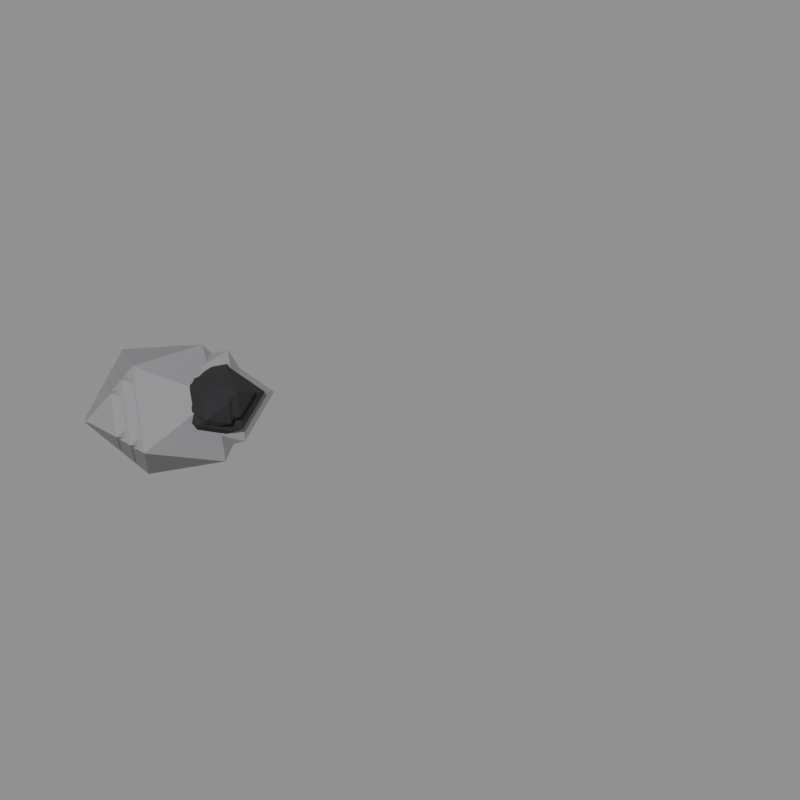 # Source: effect_smoke.blend  (saved by Blender 5.2.44; exported with 4.5.12 LTS)
import bpy
from mathutils import Matrix  # noqa: F401  (used for matrix-valued properties, if any)

bpy.ops.wm.read_factory_settings(use_empty=True)
scene = bpy.context.scene
scene.name = 'model'

# ---- collections
col_frame_0 = bpy.data.collections.new('frame_0'); scene.collection.children.link(col_frame_0)
col_frame_1 = bpy.data.collections.new('frame_1'); scene.collection.children.link(col_frame_1)
col_frame_2 = bpy.data.collections.new('frame_2'); scene.collection.children.link(col_frame_2)
col_frame_3 = bpy.data.collections.new('frame_3'); scene.collection.children.link(col_frame_3)
col_frame_4 = bpy.data.collections.new('frame_4'); scene.collection.children.link(col_frame_4)
col_reference = bpy.data.collections.new('reference'); scene.collection.children.link(col_reference)

# ---- materials (node trees are filled in below, after node groups)
mat_smoke_grey = bpy.data.materials.new('smoke_grey')
mat_smoke_grey.diffuse_color = (0.2633, 0.2633, 0.2738, 1.0)
mat_smoke_black = bpy.data.materials.new('smoke_black')
mat_smoke_black.diffuse_color = (0.02198, 0.02198, 0.02452, 1.0)

# ---- material node trees
mat_smoke_grey.use_nodes = True; mat_smoke_grey.node_tree.nodes.clear()
_N = mat_smoke_grey.node_tree.nodes; _L = mat_smoke_grey.node_tree.links
n0 = _N.new('ShaderNodeBsdfPrincipled'); n0.name = 'Principled BSDF'; n0.location = (-200, 100)
n0.inputs[0].default_value = (0.2633, 0.2633, 0.2738, 1.0)
n0.inputs[2].default_value = 1.0
n0.inputs[10].default_value = 0.005
n1 = _N.new('ShaderNodeOutputMaterial'); n1.name = 'Material Output'; n1.location = (200, 100)
_L.new(n0.outputs[0], n1.inputs[0])
n1.is_active_output = True
mat_smoke_black.use_nodes = True; mat_smoke_black.node_tree.nodes.clear()
_N = mat_smoke_black.node_tree.nodes; _L = mat_smoke_black.node_tree.links
n0 = _N.new('ShaderNodeBsdfPrincipled'); n0.name = 'Principled BSDF'; n0.location = (-200, 100)
n0.inputs[0].default_value = (0.02198, 0.02198, 0.02452, 1.0)
n0.inputs[2].default_value = 1.0
n0.inputs[10].default_value = 0.005
n1 = _N.new('ShaderNodeOutputMaterial'); n1.name = 'Material Output'; n1.location = (200, 100)
_L.new(n0.outputs[0], n1.inputs[0])
n1.is_active_output = True

# ---- meshes
me_effect_smoke_frame_0 = bpy.data.meshes.new('effect_smoke_frame_0')
me_effect_smoke_frame_0.from_pydata([(-0.7739, 0.9078, 0.07555), (0.73, 0.89, 0.07555), (-0.8567, -1.677, 0.07555), (0.8476, -1.716, 0.07555), (-0.01641, -1.127, 1.188), (-0.01641, 0.3961, 1.057), (-0.01641, -1.063, -0.9495), (-0.01641, 0.5005, -1.05), (1.208, -0.3178, -0.5679), (1.078, -0.3178, 0.6505), (-1.075, -0.3178, -0.4807), (-1.407, -0.3178, 0.806), (-0.3059, 0.7971, 0.1485), (0.873, 0.9261, 0.1485), (-0.2581, -0.9042, 0.1485), (0.7674, -0.9396, 0.1485), (0.2437, -0.5892, 0.832), (0.2437, 0.3918, 0.8141), (0.2437, -0.7273, -0.725), (0.2437, 0.3875, -0.5112), (1.157, -0.09218, -0.331), (1.097, -0.09218, 0.5968), (-0.7872, -0.09218, -0.3931), (-0.5161, -0.09218, 0.5477), (-0.3229, 0.7957, 0.1251), (0.7487, 0.6713, 0.1251), (-0.2046, -0.8711, 0.1251), (0.7734, -0.9782, 0.1251), (0.2513, -0.6321, 0.8109), (0.2513, 0.4814, 0.9707), (0.2513, -0.6041, -0.5222), (0.2513, 0.3638, -0.5587), (1.018, -0.1334, -0.2775), (1.019, -0.1334, 0.5284), (-0.7036, -0.1334, -0.3766), (-0.761, -0.1334, 0.6569), (-0.8065, 1.0, -0.1759), (0.4326, 1.1, -0.1759), (-0.8562, -0.985, -0.1759), (0.2551, -0.7175, -0.1759), (-0.2179, -0.488, 0.561), (-0.2179, 0.6537, 0.6574), (-0.2179, -0.4703, -0.8885), (-0.2179, 0.6262, -0.9714), (0.7205, 0.04781, -0.6688), (0.5352, 0.04781, 0.2198), (-0.9869, 0.04781, -0.5799), (-1.129, 0.04781, 0.303)], [], [(0, 11, 5), (0, 5, 1), (0, 1, 7), (0, 7, 10), (0, 10, 11), (1, 5, 9), (5, 11, 4), (11, 10, 2), (10, 7, 6), (7, 1, 8), (3, 9, 4), (3, 4, 2), (3, 2, 6), (3, 6, 8), (3, 8, 9), (4, 9, 5), (2, 4, 11), (6, 2, 10), (8, 6, 7), (9, 8, 1), (12, 23, 17), (12, 17, 13), (12, 13, 19), (12, 19, 22), (12, 22, 23), (13, 17, 21), (17, 23, 16), (23, 22, 14), (22, 19, 18), (19, 13, 20), (15, 21, 16), (15, 16, 14), (15, 14, 18), (15, 18, 20), (15, 20, 21), (16, 21, 17), (14, 16, 23), (18, 14, 22), (20, 18, 19), (21, 20, 13), (24, 35, 29), (24, 29, 25), (24, 25, 31), (24, 31, 34), (24, 34, 35), (25, 29, 33), (29, 35, 28), (35, 34, 26), (34, 31, 30), (31, 25, 32), (27, 33, 28), (27, 28, 26), (27, 26, 30), (27, 30, 32), (27, 32, 33), (28, 33, 29), (26, 28, 35), (30, 26, 34), (32, 30, 31), (33, 32, 25), (36, 47, 41), (36, 41, 37), (36, 37, 43), (36, 43, 46), (36, 46, 47), (37, 41, 45), (41, 47, 40), (47, 46, 38), (46, 43, 42), (43, 37, 44), (39, 45, 40), (39, 40, 38), (39, 38, 42), (39, 42, 44), (39, 44, 45), (40, 45, 41), (38, 40, 47), (42, 38, 46), (44, 42, 43), (45, 44, 37)])
me_effect_smoke_frame_0.materials.append(mat_smoke_grey)
me_effect_smoke_frame_0.update()
me_effect_smoke_frame_1 = bpy.data.meshes.new('effect_smoke_frame_1')
me_effect_smoke_frame_1.from_pydata([(-1.534, 1.799, 0.1498), (1.447, 1.764, 0.1498), (-1.698, -3.325, 0.1498), (1.68, -3.401, 0.1498), (-0.03253, -2.233, 2.355), (-0.03253, 0.7851, 2.096), (-0.03253, -2.107, -1.882), (-0.03253, 0.992, -2.081), (2.395, -0.6299, -1.126), (2.137, -0.6299, 1.289), (-2.131, -0.6299, -0.9529), (-2.789, -0.6299, 1.598), (-0.6063, 1.58, 0.2943), (1.73, 1.836, 0.2943), (-0.5116, -1.792, 0.2943), (1.521, -1.862, 0.2943), (0.4831, -1.168, 1.649), (0.4831, 0.7765, 1.614), (0.4831, -1.442, -1.437), (0.4831, 0.7681, -1.013), (2.292, -0.1827, -0.6562), (2.175, -0.1827, 1.183), (-1.56, -0.1827, -0.7791), (-1.023, -0.1827, 1.086), (-0.64, 1.577, 0.2479), (1.484, 1.331, 0.2479), (-0.4055, -1.727, 0.2479), (1.533, -1.939, 0.2479), (0.4982, -1.253, 1.607), (0.4982, 0.9543, 1.924), (0.4982, -1.197, -1.035), (0.4982, 0.7211, -1.107), (2.017, -0.2645, -0.5501), (2.02, -0.2645, 1.047), (-1.395, -0.2645, -0.7464), (-1.508, -0.2645, 1.302), (-1.599, 1.983, -0.3486), (0.8574, 2.181, -0.3486), (-1.697, -1.952, -0.3486), (0.5057, -1.422, -0.3486), (-0.4319, -0.9673, 1.112), (-0.4319, 1.296, 1.303), (-0.4319, -0.9323, -1.761), (-0.4319, 1.241, -1.925), (1.428, 0.09477, -1.326), (1.061, 0.09477, 0.4356), (-1.956, 0.09477, -1.149), (-2.239, 0.09477, 0.6005)], [], [(0, 11, 5), (0, 5, 1), (0, 1, 7), (0, 7, 10), (0, 10, 11), (1, 5, 9), (5, 11, 4), (11, 10, 2), (10, 7, 6), (7, 1, 8), (3, 9, 4), (3, 4, 2), (3, 2, 6), (3, 6, 8), (3, 8, 9), (4, 9, 5), (2, 4, 11), (6, 2, 10), (8, 6, 7), (9, 8, 1), (12, 23, 17), (12, 17, 13), (12, 13, 19), (12, 19, 22), (12, 22, 23), (13, 17, 21), (17, 23, 16), (23, 22, 14), (22, 19, 18), (19, 13, 20), (15, 21, 16), (15, 16, 14), (15, 14, 18), (15, 18, 20), (15, 20, 21), (16, 21, 17), (14, 16, 23), (18, 14, 22), (20, 18, 19), (21, 20, 13), (24, 35, 29), (24, 29, 25), (24, 25, 31), (24, 31, 34), (24, 34, 35), (25, 29, 33), (29, 35, 28), (35, 34, 26), (34, 31, 30), (31, 25, 32), (27, 33, 28), (27, 28, 26), (27, 26, 30), (27, 30, 32), (27, 32, 33), (28, 33, 29), (26, 28, 35), (30, 26, 34), (32, 30, 31), (33, 32, 25), (36, 47, 41), (36, 41, 37), (36, 37, 43), (36, 43, 46), (36, 46, 47), (37, 41, 45), (41, 47, 40), (47, 46, 38), (46, 43, 42), (43, 37, 44), (39, 45, 40), (39, 40, 38), (39, 38, 42), (39, 42, 44), (39, 44, 45), (40, 45, 41), (38, 40, 47), (42, 38, 46), (44, 42, 43), (45, 44, 37)])
me_effect_smoke_frame_1.materials.append(mat_smoke_grey)
me_effect_smoke_frame_1.update()
me_effect_smoke_frame_2 = bpy.data.meshes.new('effect_smoke_frame_2')
me_effect_smoke_frame_2.from_pydata([(-1.833, 1.637, 0.2914), (1.68, 1.595, 0.2914), (-2.026, -4.401, 0.2914), (1.955, -4.491, 0.2914), (-0.06331, -3.115, 2.89), (-0.06331, 0.4417, 2.585), (-0.06331, -2.967, -2.103), (-0.06331, 0.6855, -2.337), (2.798, -1.226, -1.212), (2.493, -1.226, 1.634), (-2.537, -1.226, -1.008), (-3.311, -1.226, 1.998), (-0.3436, 1.721, 0.5728), (2.41, 2.023, 0.5728), (-0.2321, -2.252, 0.5728), (2.163, -2.335, 0.5728), (0.9401, -1.516, 2.169), (0.9401, 0.7748, 2.127), (0.9401, -1.839, -1.467), (0.9401, 0.7648, -0.9681), (3.072, -0.3556, -0.5473), (2.933, -0.3556, 1.62), (-1.468, -0.3556, -0.6922), (-0.8347, -0.3556, 1.505), (-0.3718, 1.655, 0.4825), (2.131, 1.365, 0.4825), (-0.0955, -2.238, 0.4825), (2.189, -2.488, 0.4825), (0.9694, -1.679, 2.084), (0.9694, 0.9215, 2.458), (0.9694, -1.614, -1.029), (0.9694, 0.6467, -1.115), (2.759, -0.5146, -0.4579), (2.763, -0.5146, 1.425), (-1.261, -0.5146, -0.6892), (-1.395, -0.5146, 1.725), (-2.215, 2.409, -0.6784), (0.6789, 2.643, -0.6784), (-2.331, -2.228, -0.6784), (0.2643, -1.603, -0.6784), (-0.8405, -1.067, 1.043), (-0.8405, 1.6, 1.268), (-0.8405, -1.026, -2.343), (-0.8405, 1.535, -2.537), (1.351, 0.1844, -1.83), (0.9186, 0.1844, 0.2457), (-2.637, 0.1844, -1.622), (-2.97, 0.1844, 0.4401)], [], [(0, 11, 5), (0, 5, 1), (0, 1, 7), (0, 7, 10), (0, 10, 11), (1, 5, 9), (5, 11, 4), (11, 10, 2), (10, 7, 6), (7, 1, 8), (3, 9, 4), (3, 4, 2), (3, 2, 6), (3, 6, 8), (3, 8, 9), (4, 9, 5), (2, 4, 11), (6, 2, 10), (8, 6, 7), (9, 8, 1), (12, 23, 17), (12, 17, 13), (12, 13, 19), (12, 19, 22), (12, 22, 23), (13, 17, 21), (17, 23, 16), (23, 22, 14), (22, 19, 18), (19, 13, 20), (15, 21, 16), (15, 16, 14), (15, 14, 18), (15, 18, 20), (15, 20, 21), (16, 21, 17), (14, 16, 23), (18, 14, 22), (20, 18, 19), (21, 20, 13), (24, 35, 29), (24, 29, 25), (24, 25, 31), (24, 31, 34), (24, 34, 35), (25, 29, 33), (29, 35, 28), (35, 34, 26), (34, 31, 30), (31, 25, 32), (27, 33, 28), (27, 28, 26), (27, 26, 30), (27, 30, 32), (27, 32, 33), (28, 33, 29), (26, 28, 35), (30, 26, 34), (32, 30, 31), (33, 32, 25), (36, 47, 41), (36, 41, 37), (36, 37, 43), (36, 43, 46), (36, 46, 47), (37, 41, 45), (41, 47, 40), (47, 46, 38), (46, 43, 42), (43, 37, 44), (39, 45, 40), (39, 40, 38), (39, 38, 42), (39, 42, 44), (39, 44, 45), (40, 45, 41), (38, 40, 47), (42, 38, 46), (44, 42, 43), (45, 44, 37)])
me_effect_smoke_frame_2.materials.append(mat_smoke_grey)
me_effect_smoke_frame_2.update()
me_effect_smoke_frame_3 = bpy.data.meshes.new('effect_smoke_frame_3')
me_effect_smoke_frame_3.from_pydata([(-1.439, -0.1067, 0.5343), (1.188, -0.1378, 0.5343), (-1.584, -4.622, 0.5343), (1.393, -4.689, 0.5343), (-0.1161, -3.66, 2.477), (-0.1161, -1.0, 2.249), (-0.1161, -3.549, -1.256), (-0.1161, -0.8181, -1.431), (2.023, -2.247, -0.5895), (1.795, -2.247, 1.538), (-1.965, -2.247, -0.4373), (-2.545, -2.247, 1.81), (0.7636, 0.9012, 1.05), (2.822, 1.126, 1.05), (0.847, -2.07, 1.05), (2.638, -2.132, 1.05), (1.723, -1.52, 2.244), (1.723, 0.1933, 2.212), (1.723, -1.761, -0.4754), (1.723, 0.1859, -0.1021), (3.318, -0.6518, 0.2126), (3.214, -0.6518, 1.833), (-0.07698, -0.6518, 0.1043), (0.3965, -0.6518, 1.747), (0.7744, 0.6791, 0.8845), (2.646, 0.4618, 0.8845), (0.981, -2.232, 0.8845), (2.689, -2.419, 0.8845), (1.777, -1.814, 2.082), (1.777, 0.1303, 2.361), (1.777, -1.765, -0.2459), (1.777, -0.07516, -0.3097), (3.116, -0.9435, 0.1814), (3.118, -0.9435, 1.589), (0.1095, -0.9435, 0.00843), (0.009278, -0.9435, 1.813), (-2.569, 2.001, -1.244), (-0.4048, 2.176, -1.244), (-2.656, -1.466, -1.244), (-0.7148, -0.9985, -1.244), (-1.541, -0.5977, 0.04325), (-1.541, 1.396, 0.2115), (-1.541, -0.5668, -2.488), (-1.541, 1.348, -2.633), (0.09792, 0.3381, -2.105), (-0.2256, 0.3381, -0.5528), (-2.884, 0.3381, -1.949), (-3.133, 0.3381, -0.4074)], [], [(0, 11, 5), (0, 5, 1), (0, 1, 7), (0, 7, 10), (0, 10, 11), (1, 5, 9), (5, 11, 4), (11, 10, 2), (10, 7, 6), (7, 1, 8), (3, 9, 4), (3, 4, 2), (3, 2, 6), (3, 6, 8), (3, 8, 9), (4, 9, 5), (2, 4, 11), (6, 2, 10), (8, 6, 7), (9, 8, 1), (12, 23, 17), (12, 17, 13), (12, 13, 19), (12, 19, 22), (12, 22, 23), (13, 17, 21), (17, 23, 16), (23, 22, 14), (22, 19, 18), (19, 13, 20), (15, 21, 16), (15, 16, 14), (15, 14, 18), (15, 18, 20), (15, 20, 21), (16, 21, 17), (14, 16, 23), (18, 14, 22), (20, 18, 19), (21, 20, 13), (24, 35, 29), (24, 29, 25), (24, 25, 31), (24, 31, 34), (24, 34, 35), (25, 29, 33), (29, 35, 28), (35, 34, 26), (34, 31, 30), (31, 25, 32), (27, 33, 28), (27, 28, 26), (27, 26, 30), (27, 30, 32), (27, 32, 33), (28, 33, 29), (26, 28, 35), (30, 26, 34), (32, 30, 31), (33, 32, 25), (36, 47, 41), (36, 41, 37), (36, 37, 43), (36, 43, 46), (36, 46, 47), (37, 41, 45), (41, 47, 40), (47, 46, 38), (46, 43, 42), (43, 37, 44), (39, 45, 40), (39, 40, 38), (39, 38, 42), (39, 42, 44), (39, 44, 45), (40, 45, 41), (38, 40, 47), (42, 38, 46), (44, 42, 43), (45, 44, 37)])
me_effect_smoke_frame_3.polygons.foreach_set('material_index', [0, 0, 0, 0, 0, 0, 0, 0, 0, 0, 0, 0, 0, 0, 0, 0, 0, 0, 0, 0, 1, 1, 1, 1, 1, 1, 1, 1, 1, 1, 1, 1, 1, 1, 1, 1, 1, 1, 1, 1, 1, 1, 1, 1, 1, 1, 1, 1, 1, 1, 1, 1, 1, 1, 1, 1, 1, 1, 1, 1, 1, 1, 1, 1, 1, 1, 1, 1, 1, 1, 1, 1, 1, 1, 1, 1, 1, 1, 1, 1])
me_effect_smoke_frame_3.materials.append(mat_smoke_grey)
me_effect_smoke_frame_3.materials.append(mat_smoke_black)
me_effect_smoke_frame_3.update()
me_effect_smoke_frame_4 = bpy.data.meshes.new('effect_smoke_frame_4')
me_effect_smoke_frame_4.from_pydata([(-1.045, -1.85, 0.7771), (0.6949, -1.871, 0.7771), (-1.141, -4.842, 0.7771), (0.831, -4.886, 0.7771), (-0.1688, -4.205, 2.065), (-0.1688, -2.442, 1.913), (-0.1688, -4.131, -0.4091), (-0.1688, -2.322, -0.5251), (1.249, -3.268, 0.03252), (1.098, -3.268, 1.442), (-1.394, -3.268, 0.1334), (-1.778, -3.268, 1.622), (1.871, 0.08085, 1.527), (3.235, 0.2301, 1.527), (1.926, -1.888, 1.527), (3.113, -1.929, 1.527), (2.507, -1.523, 2.318), (2.507, -0.3881, 2.298), (2.507, -1.683, 0.5167), (2.507, -0.3931, 0.764), (3.563, -0.9481, 0.9725), (3.494, -0.9481, 2.046), (1.314, -0.9481, 0.9007), (1.628, -0.9481, 1.989), (1.921, -0.2973, 1.287), (3.161, -0.4412, 1.287), (2.057, -2.226, 1.287), (3.189, -2.35, 1.287), (2.585, -1.949, 2.08), (2.585, -0.6609, 2.265), (2.585, -1.917, 0.5376), (2.585, -0.797, 0.4953), (3.472, -1.372, 0.8207), (3.474, -1.372, 1.753), (1.48, -1.372, 0.7061), (1.414, -1.372, 1.902), (-2.922, 1.594, -1.809), (-1.489, 1.71, -1.809), (-2.98, -0.7034, -1.809), (-1.694, -0.3938, -1.809), (-2.241, -0.1282, -0.9563), (-2.241, 1.193, -0.8449), (-2.241, -0.1078, -2.634), (-2.241, 1.161, -2.73), (-1.155, 0.4918, -2.379), (-1.37, 0.4918, -1.351), (-3.131, 0.4918, -2.277), (-3.296, 0.4918, -1.255)], [], [(0, 11, 5), (0, 5, 1), (0, 1, 7), (0, 7, 10), (0, 10, 11), (1, 5, 9), (5, 11, 4), (11, 10, 2), (10, 7, 6), (7, 1, 8), (3, 9, 4), (3, 4, 2), (3, 2, 6), (3, 6, 8), (3, 8, 9), (4, 9, 5), (2, 4, 11), (6, 2, 10), (8, 6, 7), (9, 8, 1), (12, 23, 17), (12, 17, 13), (12, 13, 19), (12, 19, 22), (12, 22, 23), (13, 17, 21), (17, 23, 16), (23, 22, 14), (22, 19, 18), (19, 13, 20), (15, 21, 16), (15, 16, 14), (15, 14, 18), (15, 18, 20), (15, 20, 21), (16, 21, 17), (14, 16, 23), (18, 14, 22), (20, 18, 19), (21, 20, 13), (24, 35, 29), (24, 29, 25), (24, 25, 31), (24, 31, 34), (24, 34, 35), (25, 29, 33), (29, 35, 28), (35, 34, 26), (34, 31, 30), (31, 25, 32), (27, 33, 28), (27, 28, 26), (27, 26, 30), (27, 30, 32), (27, 32, 33), (28, 33, 29), (26, 28, 35), (30, 26, 34), (32, 30, 31), (33, 32, 25), (36, 47, 41), (36, 41, 37), (36, 37, 43), (36, 43, 46), (36, 46, 47), (37, 41, 45), (41, 47, 40), (47, 46, 38), (46, 43, 42), (43, 37, 44), (39, 45, 40), (39, 40, 38), (39, 38, 42), (39, 42, 44), (39, 44, 45), (40, 45, 41), (38, 40, 47), (42, 38, 46), (44, 42, 43), (45, 44, 37)])
me_effect_smoke_frame_4.polygons.foreach_set('material_index', [0, 0, 0, 0, 0, 0, 0, 0, 0, 0, 0, 0, 0, 0, 0, 0, 0, 0, 0, 0, 1, 1, 1, 1, 1, 1, 1, 1, 1, 1, 1, 1, 1, 1, 1, 1, 1, 1, 1, 1, 1, 1, 1, 1, 1, 1, 1, 1, 1, 1, 1, 1, 1, 1, 1, 1, 1, 1, 1, 1, 1, 1, 1, 1, 1, 1, 1, 1, 1, 1, 1, 1, 1, 1, 1, 1, 1, 1, 1, 1])
me_effect_smoke_frame_4.materials.append(mat_smoke_grey)
me_effect_smoke_frame_4.materials.append(mat_smoke_black)
me_effect_smoke_frame_4.update()
me_footprint = bpy.data.meshes.new('footprint')
me_footprint.from_pydata([(0.0, 0.0, 0.0), (16.0, 0.0, 0.0), (16.0, 16.0, 0.0), (0.0, 16.0, 0.0)], [(0, 1), (1, 2), (2, 3), (3, 0)], [])
me_footprint.update()

# ---- objects
ob_effect_smoke_frame_0 = bpy.data.objects.new('effect_smoke_frame_0', me_effect_smoke_frame_0)
ob_effect_smoke_frame_1 = bpy.data.objects.new('effect_smoke_frame_1', me_effect_smoke_frame_1)
ob_effect_smoke_frame_2 = bpy.data.objects.new('effect_smoke_frame_2', me_effect_smoke_frame_2)
ob_effect_smoke_frame_3 = bpy.data.objects.new('effect_smoke_frame_3', me_effect_smoke_frame_3)
ob_effect_smoke_frame_4 = bpy.data.objects.new('effect_smoke_frame_4', me_effect_smoke_frame_4)
ob_footprint = bpy.data.objects.new('footprint', me_footprint)
ob_tile_0_0 = bpy.data.objects.new('tile_0_0', None)
ob_reference_image = bpy.data.objects.new('reference_image', None)

# ---- transforms, parenting, visibility, modifiers, constraints
ob_effect_smoke_frame_0.location = (0.0, 0.0, 0.0)
ob_effect_smoke_frame_1.location = (0.0, 0.0, 0.0)
ob_effect_smoke_frame_2.location = (0.0, 0.0, 0.0)
ob_effect_smoke_frame_3.location = (0.0, 0.0, 0.0)
ob_effect_smoke_frame_4.location = (0.0, 0.0, 0.0)
ob_footprint.location = (0.0, 0.0, 0.0)
ob_tile_0_0.location = (0.0, 0.0, 0.0)
ob_reference_image.location = (60.0, -60.0, 20.0)
ob_reference_image.rotation_euler = (1.047, 0.0, 2.356)
ob_reference_image.empty_display_type = 'IMAGE'
ob_reference_image.empty_display_size = 40.0

# ---- collection membership
col_frame_0.objects.link(ob_effect_smoke_frame_0)
col_frame_1.objects.link(ob_effect_smoke_frame_1)
col_frame_2.objects.link(ob_effect_smoke_frame_2)
col_frame_3.objects.link(ob_effect_smoke_frame_3)
col_frame_4.objects.link(ob_effect_smoke_frame_4)
col_reference.objects.link(ob_footprint)
col_reference.objects.link(ob_tile_0_0)
col_reference.objects.link(ob_reference_image)

# ---- scene / render settings (as saved in the file)
scene.frame_start = 1; scene.frame_end = 250; scene.frame_set(1)
scene.render.engine = 'BLENDER_WORKBENCH'
scene.render.resolution_x = 512
scene.render.resolution_y = 512
scene.render.film_transparent = True
scene.render.bake_bias = 0.0
scene.render.bake_samples = 0
scene.render.compositor_device = 'GPU'
scene.eevee.use_volume_custom_range = False
scene.eevee.fast_gi_thickness_near = 0.1
scene.eevee.fast_gi_thickness_far = 0.0
scene.eevee.ray_tracing_options.screen_trace_thickness = 0.1
bpy.context.view_layer.update()

# ---- added for rendering (the .blend has no active camera and no usable light): camera, sun + grey world if the file has none
cam_auto = bpy.data.cameras.new('AutoCamera')
cam_auto.lens = 50.0
cam_auto.sensor_width = 36.0
cam_auto.clip_end = 1000.0
ob_auto_camera = bpy.data.objects.new('AutoCamera', cam_auto)
scene.collection.objects.link(ob_auto_camera)
ob_auto_camera.location = (33.1717, -26.6359, 21.5421)
ob_auto_camera.rotation_euler = (1.09748, -7.21219e-08, 0.694738)
scene.camera = ob_auto_camera
light_auto_sun = bpy.data.lights.new('AutoSun', 'SUN')
light_auto_sun.energy = 3.0
light_auto_sun.angle = 0.0523599
ob_auto_sun = bpy.data.objects.new('AutoSun', light_auto_sun)
scene.collection.objects.link(ob_auto_sun)
ob_auto_sun.rotation_euler = (0.872665, 0.174533, 0.523599)
if scene.world is None:
    world_auto = bpy.data.worlds.new('AutoWorld')
    world_auto.color = (0.3, 0.3, 0.3)
    scene.world = world_auto
bpy.context.view_layer.update()
